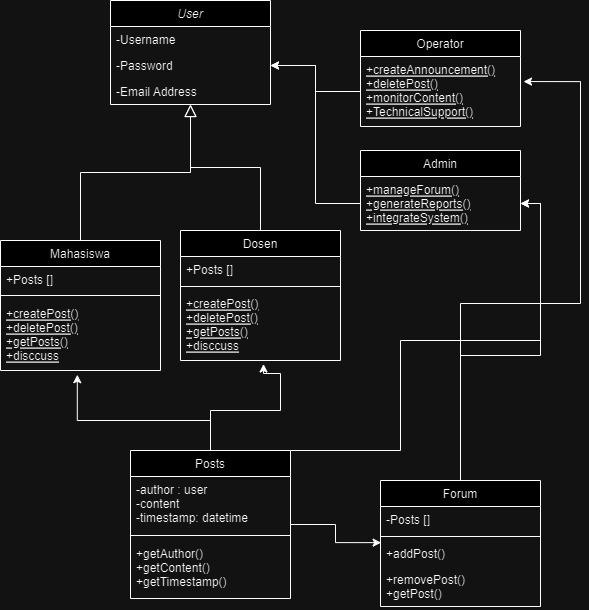

The diagram above was exported from draw.io. Its source (the exported page's mxGraphModel, read from the mxfile embedded in the PNG):
<mxGraphModel dx="1434" dy="784" grid="1" gridSize="10" guides="1" tooltips="1" connect="1" arrows="1" fold="1" page="1" pageScale="1" pageWidth="827" pageHeight="1169" math="0" shadow="0">
  <root>
    <mxCell id="WIyWlLk6GJQsqaUBKTNV-0" />
    <mxCell id="WIyWlLk6GJQsqaUBKTNV-1" parent="WIyWlLk6GJQsqaUBKTNV-0" />
    <mxCell id="zkfFHV4jXpPFQw0GAbJ--0" value="User" style="swimlane;fontStyle=2;align=center;verticalAlign=top;childLayout=stackLayout;horizontal=1;startSize=26;horizontalStack=0;resizeParent=1;resizeLast=0;collapsible=1;marginBottom=0;rounded=0;shadow=0;strokeWidth=1;" parent="WIyWlLk6GJQsqaUBKTNV-1" vertex="1">
      <mxGeometry x="220" y="120" width="160" height="104" as="geometry">
        <mxRectangle x="230" y="140" width="160" height="26" as="alternateBounds" />
      </mxGeometry>
    </mxCell>
    <mxCell id="zkfFHV4jXpPFQw0GAbJ--1" value="-Username" style="text;align=left;verticalAlign=top;spacingLeft=4;spacingRight=4;overflow=hidden;rotatable=0;points=[[0,0.5],[1,0.5]];portConstraint=eastwest;" parent="zkfFHV4jXpPFQw0GAbJ--0" vertex="1">
      <mxGeometry y="26" width="160" height="26" as="geometry" />
    </mxCell>
    <mxCell id="zkfFHV4jXpPFQw0GAbJ--2" value="-Password" style="text;align=left;verticalAlign=top;spacingLeft=4;spacingRight=4;overflow=hidden;rotatable=0;points=[[0,0.5],[1,0.5]];portConstraint=eastwest;rounded=0;shadow=0;html=0;" parent="zkfFHV4jXpPFQw0GAbJ--0" vertex="1">
      <mxGeometry y="52" width="160" height="26" as="geometry" />
    </mxCell>
    <mxCell id="zkfFHV4jXpPFQw0GAbJ--3" value="-Email Address" style="text;align=left;verticalAlign=top;spacingLeft=4;spacingRight=4;overflow=hidden;rotatable=0;points=[[0,0.5],[1,0.5]];portConstraint=eastwest;rounded=0;shadow=0;html=0;" parent="zkfFHV4jXpPFQw0GAbJ--0" vertex="1">
      <mxGeometry y="78" width="160" height="26" as="geometry" />
    </mxCell>
    <mxCell id="zkfFHV4jXpPFQw0GAbJ--6" value="Mahasiswa" style="swimlane;fontStyle=0;align=center;verticalAlign=top;childLayout=stackLayout;horizontal=1;startSize=26;horizontalStack=0;resizeParent=1;resizeLast=0;collapsible=1;marginBottom=0;rounded=0;shadow=0;strokeWidth=1;" parent="WIyWlLk6GJQsqaUBKTNV-1" vertex="1">
      <mxGeometry x="110" y="360" width="160" height="130" as="geometry">
        <mxRectangle x="130" y="380" width="160" height="26" as="alternateBounds" />
      </mxGeometry>
    </mxCell>
    <mxCell id="zkfFHV4jXpPFQw0GAbJ--7" value="+Posts []&#10;" style="text;align=left;verticalAlign=top;spacingLeft=4;spacingRight=4;overflow=hidden;rotatable=0;points=[[0,0.5],[1,0.5]];portConstraint=eastwest;" parent="zkfFHV4jXpPFQw0GAbJ--6" vertex="1">
      <mxGeometry y="26" width="160" height="24" as="geometry" />
    </mxCell>
    <mxCell id="zkfFHV4jXpPFQw0GAbJ--9" value="" style="line;html=1;strokeWidth=1;align=left;verticalAlign=middle;spacingTop=-1;spacingLeft=3;spacingRight=3;rotatable=0;labelPosition=right;points=[];portConstraint=eastwest;" parent="zkfFHV4jXpPFQw0GAbJ--6" vertex="1">
      <mxGeometry y="50" width="160" height="10" as="geometry" />
    </mxCell>
    <mxCell id="zkfFHV4jXpPFQw0GAbJ--10" value="+createPost()&#10;+deletePost()&#10;+getPosts()&#10;+disccuss" style="text;align=left;verticalAlign=top;spacingLeft=4;spacingRight=4;overflow=hidden;rotatable=0;points=[[0,0.5],[1,0.5]];portConstraint=eastwest;fontStyle=4" parent="zkfFHV4jXpPFQw0GAbJ--6" vertex="1">
      <mxGeometry y="60" width="160" height="70" as="geometry" />
    </mxCell>
    <mxCell id="zkfFHV4jXpPFQw0GAbJ--12" value="" style="endArrow=block;endSize=10;endFill=0;shadow=0;strokeWidth=1;rounded=0;curved=0;edgeStyle=elbowEdgeStyle;elbow=vertical;" parent="WIyWlLk6GJQsqaUBKTNV-1" source="zkfFHV4jXpPFQw0GAbJ--6" target="zkfFHV4jXpPFQw0GAbJ--0" edge="1">
      <mxGeometry width="160" relative="1" as="geometry">
        <mxPoint x="200" y="203" as="sourcePoint" />
        <mxPoint x="200" y="203" as="targetPoint" />
      </mxGeometry>
    </mxCell>
    <mxCell id="zkfFHV4jXpPFQw0GAbJ--13" value="Dosen" style="swimlane;fontStyle=0;align=center;verticalAlign=top;childLayout=stackLayout;horizontal=1;startSize=26;horizontalStack=0;resizeParent=1;resizeLast=0;collapsible=1;marginBottom=0;rounded=0;shadow=0;strokeWidth=1;" parent="WIyWlLk6GJQsqaUBKTNV-1" vertex="1">
      <mxGeometry x="290" y="350" width="160" height="130" as="geometry">
        <mxRectangle x="340" y="380" width="170" height="26" as="alternateBounds" />
      </mxGeometry>
    </mxCell>
    <mxCell id="zkfFHV4jXpPFQw0GAbJ--14" value="+Posts []" style="text;align=left;verticalAlign=top;spacingLeft=4;spacingRight=4;overflow=hidden;rotatable=0;points=[[0,0.5],[1,0.5]];portConstraint=eastwest;" parent="zkfFHV4jXpPFQw0GAbJ--13" vertex="1">
      <mxGeometry y="26" width="160" height="26" as="geometry" />
    </mxCell>
    <mxCell id="zkfFHV4jXpPFQw0GAbJ--15" value="" style="line;html=1;strokeWidth=1;align=left;verticalAlign=middle;spacingTop=-1;spacingLeft=3;spacingRight=3;rotatable=0;labelPosition=right;points=[];portConstraint=eastwest;" parent="zkfFHV4jXpPFQw0GAbJ--13" vertex="1">
      <mxGeometry y="52" width="160" height="8" as="geometry" />
    </mxCell>
    <mxCell id="VRjBOdAU9Rm0q43dEPtk-8" value="+createPost()&#10;+deletePost()&#10;+getPosts()&#10;+disccuss" style="text;align=left;verticalAlign=top;spacingLeft=4;spacingRight=4;overflow=hidden;rotatable=0;points=[[0,0.5],[1,0.5]];portConstraint=eastwest;fontStyle=4" vertex="1" parent="zkfFHV4jXpPFQw0GAbJ--13">
      <mxGeometry y="60" width="160" height="70" as="geometry" />
    </mxCell>
    <mxCell id="zkfFHV4jXpPFQw0GAbJ--16" value="" style="endArrow=block;endSize=10;endFill=0;shadow=0;strokeWidth=1;rounded=0;curved=0;edgeStyle=elbowEdgeStyle;elbow=vertical;" parent="WIyWlLk6GJQsqaUBKTNV-1" source="zkfFHV4jXpPFQw0GAbJ--13" target="zkfFHV4jXpPFQw0GAbJ--0" edge="1">
      <mxGeometry width="160" relative="1" as="geometry">
        <mxPoint x="210" y="373" as="sourcePoint" />
        <mxPoint x="310" y="271" as="targetPoint" />
      </mxGeometry>
    </mxCell>
    <mxCell id="VRjBOdAU9Rm0q43dEPtk-33" style="edgeStyle=orthogonalEdgeStyle;rounded=0;orthogonalLoop=1;jettySize=auto;html=1;exitX=0.5;exitY=0;exitDx=0;exitDy=0;entryX=1;entryY=0.5;entryDx=0;entryDy=0;" edge="1" parent="WIyWlLk6GJQsqaUBKTNV-1" source="zkfFHV4jXpPFQw0GAbJ--17" target="VRjBOdAU9Rm0q43dEPtk-16">
      <mxGeometry relative="1" as="geometry" />
    </mxCell>
    <mxCell id="zkfFHV4jXpPFQw0GAbJ--17" value="Forum" style="swimlane;fontStyle=0;align=center;verticalAlign=top;childLayout=stackLayout;horizontal=1;startSize=26;horizontalStack=0;resizeParent=1;resizeLast=0;collapsible=1;marginBottom=0;rounded=0;shadow=0;strokeWidth=1;" parent="WIyWlLk6GJQsqaUBKTNV-1" vertex="1">
      <mxGeometry x="490" y="600" width="160" height="126" as="geometry">
        <mxRectangle x="550" y="140" width="160" height="26" as="alternateBounds" />
      </mxGeometry>
    </mxCell>
    <mxCell id="zkfFHV4jXpPFQw0GAbJ--22" value="-Posts []" style="text;align=left;verticalAlign=top;spacingLeft=4;spacingRight=4;overflow=hidden;rotatable=0;points=[[0,0.5],[1,0.5]];portConstraint=eastwest;rounded=0;shadow=0;html=0;" parent="zkfFHV4jXpPFQw0GAbJ--17" vertex="1">
      <mxGeometry y="26" width="160" height="26" as="geometry" />
    </mxCell>
    <mxCell id="zkfFHV4jXpPFQw0GAbJ--23" value="" style="line;html=1;strokeWidth=1;align=left;verticalAlign=middle;spacingTop=-1;spacingLeft=3;spacingRight=3;rotatable=0;labelPosition=right;points=[];portConstraint=eastwest;" parent="zkfFHV4jXpPFQw0GAbJ--17" vertex="1">
      <mxGeometry y="52" width="160" height="8" as="geometry" />
    </mxCell>
    <mxCell id="zkfFHV4jXpPFQw0GAbJ--24" value="+addPost()" style="text;align=left;verticalAlign=top;spacingLeft=4;spacingRight=4;overflow=hidden;rotatable=0;points=[[0,0.5],[1,0.5]];portConstraint=eastwest;" parent="zkfFHV4jXpPFQw0GAbJ--17" vertex="1">
      <mxGeometry y="60" width="160" height="26" as="geometry" />
    </mxCell>
    <mxCell id="zkfFHV4jXpPFQw0GAbJ--25" value="+removePost()&#10;+getPost()" style="text;align=left;verticalAlign=top;spacingLeft=4;spacingRight=4;overflow=hidden;rotatable=0;points=[[0,0.5],[1,0.5]];portConstraint=eastwest;" parent="zkfFHV4jXpPFQw0GAbJ--17" vertex="1">
      <mxGeometry y="86" width="160" height="40" as="geometry" />
    </mxCell>
    <mxCell id="VRjBOdAU9Rm0q43dEPtk-9" value="Operator" style="swimlane;fontStyle=0;align=center;verticalAlign=top;childLayout=stackLayout;horizontal=1;startSize=26;horizontalStack=0;resizeParent=1;resizeLast=0;collapsible=1;marginBottom=0;rounded=0;shadow=0;strokeWidth=1;" vertex="1" parent="WIyWlLk6GJQsqaUBKTNV-1">
      <mxGeometry x="470" y="150" width="160" height="96" as="geometry">
        <mxRectangle x="130" y="380" width="160" height="26" as="alternateBounds" />
      </mxGeometry>
    </mxCell>
    <mxCell id="VRjBOdAU9Rm0q43dEPtk-12" value="+createAnnouncement()&#10;+deletePost()&#10;+monitorContent()&#10;+TechnicalSupport()" style="text;align=left;verticalAlign=top;spacingLeft=4;spacingRight=4;overflow=hidden;rotatable=0;points=[[0,0.5],[1,0.5]];portConstraint=eastwest;fontStyle=4" vertex="1" parent="VRjBOdAU9Rm0q43dEPtk-9">
      <mxGeometry y="26" width="160" height="70" as="geometry" />
    </mxCell>
    <mxCell id="VRjBOdAU9Rm0q43dEPtk-13" value="Admin" style="swimlane;fontStyle=0;align=center;verticalAlign=top;childLayout=stackLayout;horizontal=1;startSize=26;horizontalStack=0;resizeParent=1;resizeLast=0;collapsible=1;marginBottom=0;rounded=0;shadow=0;strokeWidth=1;" vertex="1" parent="WIyWlLk6GJQsqaUBKTNV-1">
      <mxGeometry x="470" y="270" width="160" height="80" as="geometry">
        <mxRectangle x="130" y="380" width="160" height="26" as="alternateBounds" />
      </mxGeometry>
    </mxCell>
    <mxCell id="VRjBOdAU9Rm0q43dEPtk-16" value="+manageForum()&#10;+generateReports()&#10;+integrateSystem()&#10;" style="text;align=left;verticalAlign=top;spacingLeft=4;spacingRight=4;overflow=hidden;rotatable=0;points=[[0,0.5],[1,0.5]];portConstraint=eastwest;fontStyle=4" vertex="1" parent="VRjBOdAU9Rm0q43dEPtk-13">
      <mxGeometry y="26" width="160" height="54" as="geometry" />
    </mxCell>
    <mxCell id="VRjBOdAU9Rm0q43dEPtk-19" style="edgeStyle=orthogonalEdgeStyle;rounded=0;orthogonalLoop=1;jettySize=auto;html=1;exitX=0;exitY=0.5;exitDx=0;exitDy=0;entryX=1;entryY=0.5;entryDx=0;entryDy=0;" edge="1" parent="WIyWlLk6GJQsqaUBKTNV-1" source="VRjBOdAU9Rm0q43dEPtk-16" target="zkfFHV4jXpPFQw0GAbJ--2">
      <mxGeometry relative="1" as="geometry" />
    </mxCell>
    <mxCell id="VRjBOdAU9Rm0q43dEPtk-20" style="edgeStyle=orthogonalEdgeStyle;rounded=0;orthogonalLoop=1;jettySize=auto;html=1;exitX=0;exitY=0.5;exitDx=0;exitDy=0;entryX=1;entryY=0.5;entryDx=0;entryDy=0;" edge="1" parent="WIyWlLk6GJQsqaUBKTNV-1" source="VRjBOdAU9Rm0q43dEPtk-12" target="zkfFHV4jXpPFQw0GAbJ--2">
      <mxGeometry relative="1" as="geometry" />
    </mxCell>
    <mxCell id="VRjBOdAU9Rm0q43dEPtk-31" style="edgeStyle=orthogonalEdgeStyle;rounded=0;orthogonalLoop=1;jettySize=auto;html=1;exitX=0.5;exitY=0;exitDx=0;exitDy=0;entryX=1;entryY=0.5;entryDx=0;entryDy=0;" edge="1" parent="WIyWlLk6GJQsqaUBKTNV-1" source="VRjBOdAU9Rm0q43dEPtk-23" target="VRjBOdAU9Rm0q43dEPtk-16">
      <mxGeometry relative="1" as="geometry">
        <Array as="points">
          <mxPoint x="510" y="570" />
          <mxPoint x="510" y="460" />
          <mxPoint x="650" y="460" />
          <mxPoint x="650" y="323" />
        </Array>
      </mxGeometry>
    </mxCell>
    <mxCell id="VRjBOdAU9Rm0q43dEPtk-23" value="Posts" style="swimlane;fontStyle=0;align=center;verticalAlign=top;childLayout=stackLayout;horizontal=1;startSize=26;horizontalStack=0;resizeParent=1;resizeLast=0;collapsible=1;marginBottom=0;rounded=0;shadow=0;strokeWidth=1;" vertex="1" parent="WIyWlLk6GJQsqaUBKTNV-1">
      <mxGeometry x="240" y="570" width="160" height="148" as="geometry">
        <mxRectangle x="550" y="140" width="160" height="26" as="alternateBounds" />
      </mxGeometry>
    </mxCell>
    <mxCell id="VRjBOdAU9Rm0q43dEPtk-24" value="-author : user&#10;-content&#10;-timestamp: datetime" style="text;align=left;verticalAlign=top;spacingLeft=4;spacingRight=4;overflow=hidden;rotatable=0;points=[[0,0.5],[1,0.5]];portConstraint=eastwest;rounded=0;shadow=0;html=0;" vertex="1" parent="VRjBOdAU9Rm0q43dEPtk-23">
      <mxGeometry y="26" width="160" height="54" as="geometry" />
    </mxCell>
    <mxCell id="VRjBOdAU9Rm0q43dEPtk-25" value="" style="line;html=1;strokeWidth=1;align=left;verticalAlign=middle;spacingTop=-1;spacingLeft=3;spacingRight=3;rotatable=0;labelPosition=right;points=[];portConstraint=eastwest;" vertex="1" parent="VRjBOdAU9Rm0q43dEPtk-23">
      <mxGeometry y="80" width="160" height="10" as="geometry" />
    </mxCell>
    <mxCell id="VRjBOdAU9Rm0q43dEPtk-26" value="+getAuthor()&#10;+getContent()&#10;+getTimestamp()" style="text;align=left;verticalAlign=top;spacingLeft=4;spacingRight=4;overflow=hidden;rotatable=0;points=[[0,0.5],[1,0.5]];portConstraint=eastwest;" vertex="1" parent="VRjBOdAU9Rm0q43dEPtk-23">
      <mxGeometry y="90" width="160" height="50" as="geometry" />
    </mxCell>
    <mxCell id="VRjBOdAU9Rm0q43dEPtk-28" style="edgeStyle=orthogonalEdgeStyle;rounded=0;orthogonalLoop=1;jettySize=auto;html=1;entryX=0.004;entryY=0.082;entryDx=0;entryDy=0;entryPerimeter=0;" edge="1" parent="WIyWlLk6GJQsqaUBKTNV-1" source="VRjBOdAU9Rm0q43dEPtk-23" target="zkfFHV4jXpPFQw0GAbJ--24">
      <mxGeometry relative="1" as="geometry" />
    </mxCell>
    <mxCell id="VRjBOdAU9Rm0q43dEPtk-29" style="edgeStyle=orthogonalEdgeStyle;rounded=0;orthogonalLoop=1;jettySize=auto;html=1;exitX=0.5;exitY=0;exitDx=0;exitDy=0;entryX=0.519;entryY=1.05;entryDx=0;entryDy=0;entryPerimeter=0;" edge="1" parent="WIyWlLk6GJQsqaUBKTNV-1" source="VRjBOdAU9Rm0q43dEPtk-23" target="VRjBOdAU9Rm0q43dEPtk-8">
      <mxGeometry relative="1" as="geometry">
        <mxPoint x="410" y="510" as="targetPoint" />
        <Array as="points">
          <mxPoint x="320" y="530" />
          <mxPoint x="390" y="530" />
          <mxPoint x="390" y="493" />
        </Array>
      </mxGeometry>
    </mxCell>
    <mxCell id="VRjBOdAU9Rm0q43dEPtk-30" style="edgeStyle=orthogonalEdgeStyle;rounded=0;orthogonalLoop=1;jettySize=auto;html=1;exitX=0.5;exitY=0;exitDx=0;exitDy=0;entryX=0.48;entryY=1.06;entryDx=0;entryDy=0;entryPerimeter=0;" edge="1" parent="WIyWlLk6GJQsqaUBKTNV-1" source="VRjBOdAU9Rm0q43dEPtk-23" target="zkfFHV4jXpPFQw0GAbJ--10">
      <mxGeometry relative="1" as="geometry">
        <Array as="points">
          <mxPoint x="320" y="540" />
          <mxPoint x="187" y="540" />
        </Array>
      </mxGeometry>
    </mxCell>
    <mxCell id="VRjBOdAU9Rm0q43dEPtk-32" style="edgeStyle=orthogonalEdgeStyle;rounded=0;orthogonalLoop=1;jettySize=auto;html=1;exitX=0.5;exitY=0;exitDx=0;exitDy=0;entryX=1.019;entryY=0.358;entryDx=0;entryDy=0;entryPerimeter=0;" edge="1" parent="WIyWlLk6GJQsqaUBKTNV-1" source="zkfFHV4jXpPFQw0GAbJ--17" target="VRjBOdAU9Rm0q43dEPtk-12">
      <mxGeometry relative="1" as="geometry">
        <Array as="points">
          <mxPoint x="570" y="423" />
          <mxPoint x="690" y="423" />
          <mxPoint x="690" y="201" />
        </Array>
      </mxGeometry>
    </mxCell>
  </root>
</mxGraphModel>